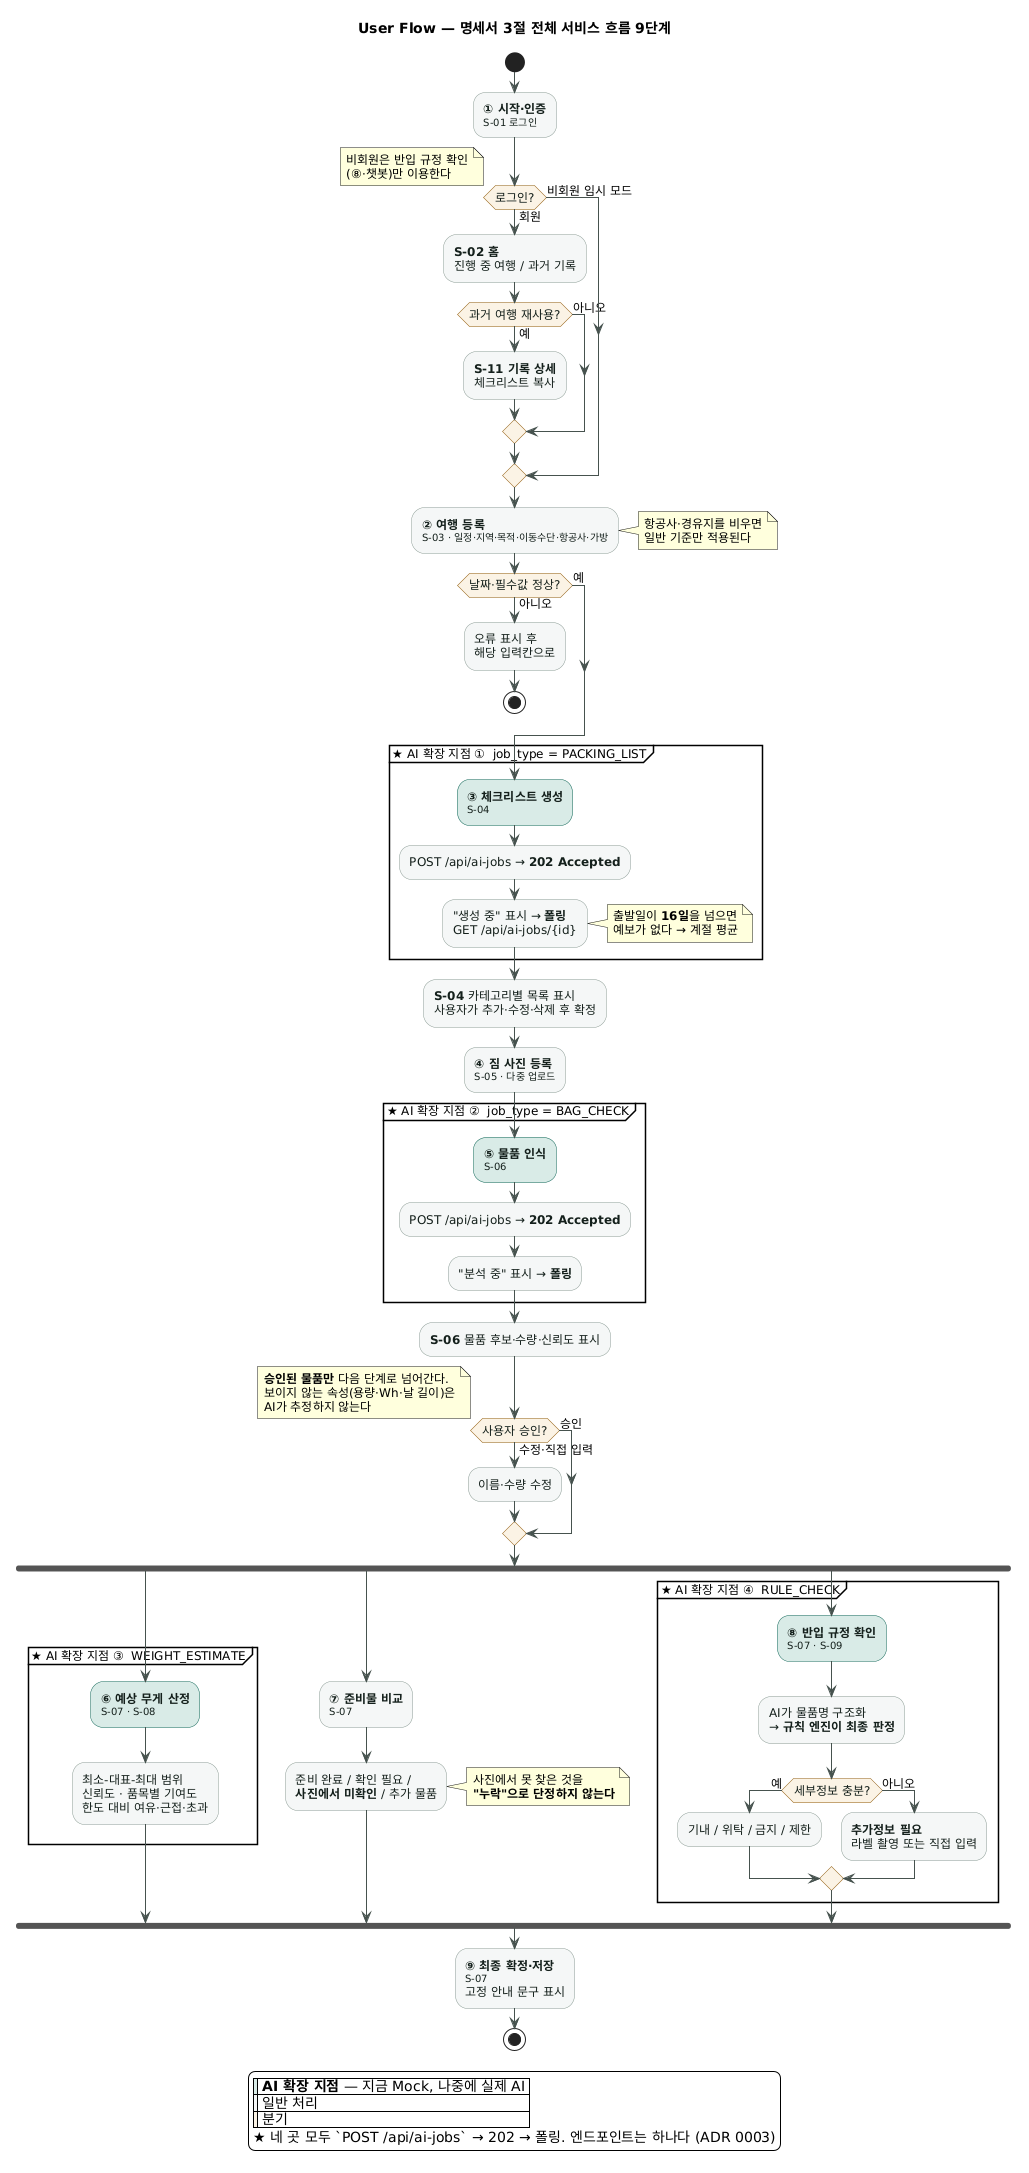

The diagram above was rendered by PlantUML. Its source (embedded in the PNG):
@startuml
' ─────────────────────────────────────────────────────────
'  AI 여행가방 확인 플랫폼 — User Flow
'  출처: Notion「기능 정의」v2 3절 전체 서비스 흐름 (9단계)
'        → docs/03-wireframe.md
'
'  명세서 9단계 대조
'    1 시작·인증        → S-01, S-02
'    2 여행 등록        → S-03
'    3 체크리스트 생성   → S-04   [AI]
'    4 짐 사진 등록     → S-05
'    5 물품 인식        → S-06   [AI]
'    6 예상 무게 산정   → S-07/S-08 [AI]
'    7 준비물 비교      → S-07
'    8 반입 규정 확인   → S-07/S-09 [AI 부분]
'    9 최종 확정·저장   → S-07
' ─────────────────────────────────────────────────────────

skinparam backgroundColor #FFFFFF
skinparam shadowing false
skinparam defaultFontName "Apple SD Gothic Neo"
skinparam defaultFontSize 12
skinparam ArrowColor #46524E

skinparam activity {
  BackgroundColor #F5F7F6
  BorderColor #8A9A94
  FontColor #14201C
  DiamondBackgroundColor #FBF3E4
  DiamondBorderColor #8D5606
  BackgroundColor<<AI>> #D9EAE6
  BorderColor<<AI>> #0D6455
}

title User Flow — 명세서 3절 전체 서비스 흐름 9단계

start

:**① 시작·인증**\n<size:10>S-01 로그인</size>;
if (로그인?) then (회원)
  :**S-02 홈**\n진행 중 여행 / 과거 기록;
  if (과거 여행 재사용?) then (예)
    :**S-11 기록 상세**\n체크리스트 복사;
  else (아니오)
  endif
else (비회원 임시 모드)
  note right
    비회원은 반입 규정 확인
    (⑧·챗봇)만 이용한다
  end note
endif

:**② 여행 등록**\n<size:10>S-03 · 일정·지역·목적·이동수단·항공사·가방</size>;
note right: 항공사·경유지를 비우면\n일반 기준만 적용된다

if (날짜·필수값 정상?) then (예)
else (아니오)
  :오류 표시 후\n해당 입력칸으로;
  stop
endif

partition "★ AI 확장 지점 ①  job_type = PACKING_LIST" {
  :**③ 체크리스트 생성**\n<size:10>S-04</size>; <<AI>>
  :POST /api/ai-jobs → **202 Accepted**;
  :"생성 중" 표시 → **폴링**\nGET /api/ai-jobs/{id};
  note right
    출발일이 **16일**을 넘으면
    예보가 없다 → 계절 평균
  end note
}

:**S-04** 카테고리별 목록 표시\n사용자가 추가·수정·삭제 후 확정;

:**④ 짐 사진 등록**\n<size:10>S-05 · 다중 업로드</size>;

partition "★ AI 확장 지점 ②  job_type = BAG_CHECK" {
  :**⑤ 물품 인식**\n<size:10>S-06</size>; <<AI>>
  :POST /api/ai-jobs → **202 Accepted**;
  :"분석 중" 표시 → **폴링**;
}

:**S-06** 물품 후보·수량·신뢰도 표시;
if (사용자 승인?) then (승인)
else (수정·직접 입력)
  :이름·수량 수정;
endif

note right
  **승인된 물품만** 다음 단계로 넘어간다.
  보이지 않는 속성(용량·Wh·날 길이)은
  AI가 추정하지 않는다
end note

fork
  partition "★ AI 확장 지점 ③  WEIGHT_ESTIMATE" {
    :**⑥ 예상 무게 산정**\n<size:10>S-07 · S-08</size>; <<AI>>
    :최소-대표-최대 범위\n신뢰도 · 품목별 기여도\n한도 대비 여유·근접·초과;
  }
fork again
  :**⑦ 준비물 비교**\n<size:10>S-07</size>;
  :준비 완료 / 확인 필요 /\n**사진에서 미확인** / 추가 물품;
  note right
    사진에서 못 찾은 것을
    **"누락"으로 단정하지 않는다**
  end note
fork again
  partition "★ AI 확장 지점 ④  RULE_CHECK" {
    :**⑧ 반입 규정 확인**\n<size:10>S-07 · S-09</size>; <<AI>>
    :AI가 물품명 구조화\n→ **규칙 엔진이 최종 판정**;
    if (세부정보 충분?) then (예)
      :기내 / 위탁 / 금지 / 제한;
    else (아니오)
      :**추가정보 필요**\n라벨 촬영 또는 직접 입력;
    endif
  }
end fork

:**⑨ 최종 확정·저장**\n<size:10>S-07</size>\n고정 안내 문구 표시;

stop

legend bottom
  |<#D9EAE6>| **AI 확장 지점** — 지금 Mock, 나중에 실제 AI |
  |<#F5F7F6>| 일반 처리 |
  |<#FBF3E4>| 분기 |
  ★ 네 곳 모두 `POST /api/ai-jobs` → 202 → 폴링. 엔드포인트는 하나다 (ADR 0003)
endlegend
@enduml